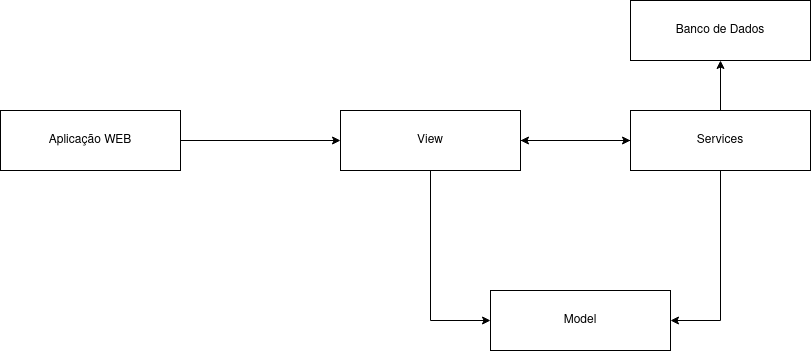

The diagram above was exported from draw.io. Its source (the exported page's mxGraphModel, read from the mxfile embedded in the PNG):
<mxGraphModel dx="1284" dy="544" grid="1" gridSize="10" guides="1" tooltips="1" connect="1" arrows="1" fold="1" page="1" pageScale="1" pageWidth="850" pageHeight="1100" math="0" shadow="0">
  <root>
    <mxCell id="0" />
    <mxCell id="1" parent="0" />
    <mxCell id="iqeuYDC7KMSOVShGFnWL-3" style="edgeStyle=orthogonalEdgeStyle;rounded=0;orthogonalLoop=1;jettySize=auto;html=1;" edge="1" parent="1" source="iqeuYDC7KMSOVShGFnWL-1" target="iqeuYDC7KMSOVShGFnWL-2">
      <mxGeometry relative="1" as="geometry" />
    </mxCell>
    <mxCell id="iqeuYDC7KMSOVShGFnWL-1" value="Aplicação WEB" style="rounded=0;whiteSpace=wrap;html=1;" vertex="1" parent="1">
      <mxGeometry x="120" y="270" width="180" height="60" as="geometry" />
    </mxCell>
    <mxCell id="iqeuYDC7KMSOVShGFnWL-9" style="edgeStyle=orthogonalEdgeStyle;rounded=0;orthogonalLoop=1;jettySize=auto;html=1;" edge="1" parent="1" source="iqeuYDC7KMSOVShGFnWL-2" target="iqeuYDC7KMSOVShGFnWL-8">
      <mxGeometry relative="1" as="geometry" />
    </mxCell>
    <mxCell id="iqeuYDC7KMSOVShGFnWL-15" style="edgeStyle=orthogonalEdgeStyle;rounded=0;orthogonalLoop=1;jettySize=auto;html=1;entryX=0;entryY=0.5;entryDx=0;entryDy=0;" edge="1" parent="1" source="iqeuYDC7KMSOVShGFnWL-2" target="iqeuYDC7KMSOVShGFnWL-14">
      <mxGeometry relative="1" as="geometry" />
    </mxCell>
    <mxCell id="iqeuYDC7KMSOVShGFnWL-2" value="View" style="rounded=0;whiteSpace=wrap;html=1;" vertex="1" parent="1">
      <mxGeometry x="460" y="270" width="180" height="60" as="geometry" />
    </mxCell>
    <mxCell id="iqeuYDC7KMSOVShGFnWL-12" style="edgeStyle=orthogonalEdgeStyle;rounded=0;orthogonalLoop=1;jettySize=auto;html=1;entryX=0.5;entryY=1;entryDx=0;entryDy=0;" edge="1" parent="1" source="iqeuYDC7KMSOVShGFnWL-8" target="iqeuYDC7KMSOVShGFnWL-11">
      <mxGeometry relative="1" as="geometry" />
    </mxCell>
    <mxCell id="iqeuYDC7KMSOVShGFnWL-16" style="edgeStyle=orthogonalEdgeStyle;rounded=0;orthogonalLoop=1;jettySize=auto;html=1;entryX=1;entryY=0.5;entryDx=0;entryDy=0;" edge="1" parent="1" source="iqeuYDC7KMSOVShGFnWL-8" target="iqeuYDC7KMSOVShGFnWL-14">
      <mxGeometry relative="1" as="geometry" />
    </mxCell>
    <mxCell id="iqeuYDC7KMSOVShGFnWL-18" style="edgeStyle=orthogonalEdgeStyle;rounded=0;orthogonalLoop=1;jettySize=auto;html=1;" edge="1" parent="1" source="iqeuYDC7KMSOVShGFnWL-8" target="iqeuYDC7KMSOVShGFnWL-2">
      <mxGeometry relative="1" as="geometry" />
    </mxCell>
    <mxCell id="iqeuYDC7KMSOVShGFnWL-8" value="Services" style="rounded=0;whiteSpace=wrap;html=1;" vertex="1" parent="1">
      <mxGeometry x="750" y="270" width="180" height="60" as="geometry" />
    </mxCell>
    <mxCell id="iqeuYDC7KMSOVShGFnWL-11" value="Banco de Dados" style="rounded=0;whiteSpace=wrap;html=1;" vertex="1" parent="1">
      <mxGeometry x="750" y="160" width="180" height="60" as="geometry" />
    </mxCell>
    <mxCell id="iqeuYDC7KMSOVShGFnWL-14" value="Model" style="rounded=0;whiteSpace=wrap;html=1;" vertex="1" parent="1">
      <mxGeometry x="610" y="450" width="180" height="60" as="geometry" />
    </mxCell>
  </root>
</mxGraphModel>